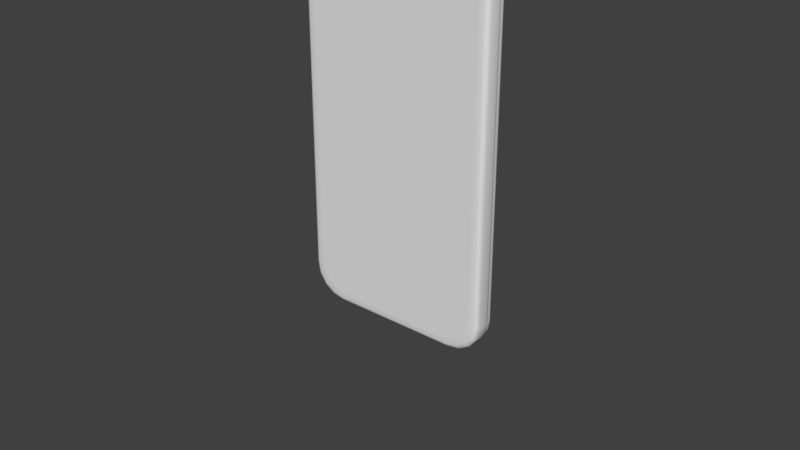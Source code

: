 # Source: iPhone7.blend  (saved by Blender 2.78.0; exported with 4.5.12 LTS)
import bpy
from mathutils import Matrix  # noqa: F401  (used for matrix-valued properties, if any)

bpy.ops.wm.read_factory_settings(use_empty=True)
scene = bpy.context.scene
scene.name = 'Scene'

# ---- collections
col_collection_1 = bpy.data.collections.new('Collection 1'); scene.collection.children.link(col_collection_1)

# ---- world
world_world = bpy.data.worlds.new('World'); scene.world = world_world
world_world.color = (0.05088, 0.05088, 0.05088)
world_world.use_sun_shadow = False
world_world.sun_shadow_jitter_overblur = 0.0
world_world.cycles.sampling_method = 'MANUAL'

# ---- meshes
me_plane = bpy.data.meshes.new('Plane')
me_plane.from_pydata([(-0.7297, -0.09451, 0.3727), (-0.4566, -0.09462, 0.09952), (-0.7089, -0.09451, 0.2681), (-0.6497, -0.09454, 0.1795), (-0.5611, -0.09458, 0.1203), (-0.4566, -0.09462, 3.403), (-0.7297, -0.09451, 3.13), (-0.5611, -0.09458, 3.382), (-0.6497, -0.09454, 3.323), (-0.7089, -0.09451, 3.234), (-0.4566, 0.07615, 0.09952), (-0.7297, 0.07627, 0.3727), (-0.5611, 0.07619, 0.1203), (-0.6497, 0.07623, 0.1795), (-0.7089, 0.07626, 0.2681), (-0.7297, 0.07627, 3.13), (-0.4566, 0.07615, 3.403), (-0.7089, 0.07626, 3.234), (-0.6497, 0.07623, 3.323), (-0.5611, 0.07619, 3.382), (0.5339, -0.09505, 0.09952), (0.807, -0.09516, 0.3727), (0.6384, -0.09509, 0.1203), (0.727, -0.09513, 0.1795), (0.7862, -0.09515, 0.2681), (0.807, -0.09516, 3.13), (0.5339, -0.09505, 3.403), (0.7862, -0.09515, 3.234), (0.727, -0.09513, 3.323), (0.6384, -0.09509, 3.382), (0.807, 0.07561, 0.3727), (0.5339, 0.07573, 0.09952), (0.7862, 0.07562, 0.2681), (0.727, 0.07564, 0.1795), (0.6384, 0.07568, 0.1203), (0.5339, 0.07573, 3.403), (0.807, 0.07561, 3.13), (0.6384, 0.07568, 3.382), (0.727, 0.07564, 3.323), (0.7862, 0.07562, 3.234), (-0.5466, -0.05458, 0.009518), (-0.5101, -0.0946, 0.04605), (-0.5417, -0.07459, 0.01441), (-0.5283, -0.08923, 0.02778), (-0.7832, -0.09448, 0.3192), (-0.8197, -0.05447, 0.2827), (-0.8015, -0.08912, 0.3009), (-0.8148, -0.07447, 0.2875), (-0.6146, -0.09455, 0.06684), (-0.6511, -0.05454, 0.03031), (-0.6329, -0.08919, 0.04857), (-0.6462, -0.07454, 0.0352), (-0.7032, -0.09452, 0.126), (-0.7397, -0.0545, 0.08952), (-0.7215, -0.08915, 0.1078), (-0.7348, -0.0745, 0.09441), (-0.7624, -0.09449, 0.2147), (-0.7989, -0.05448, 0.1781), (-0.7807, -0.08912, 0.1964), (-0.794, -0.07448, 0.183), (-0.8197, -0.05447, 3.22), (-0.7832, -0.09448, 3.183), (-0.8148, -0.07447, 3.215), (-0.8015, -0.08912, 3.201), (-0.5101, -0.0946, 3.456), (-0.5466, -0.05458, 3.493), (-0.5283, -0.08923, 3.475), (-0.5417, -0.07459, 3.488), (-0.7989, -0.05448, 3.324), (-0.7624, -0.09449, 3.288), (-0.794, -0.07448, 3.319), (-0.7807, -0.08912, 3.306), (-0.7397, -0.0545, 3.413), (-0.7032, -0.09452, 3.376), (-0.7348, -0.0745, 3.408), (-0.7215, -0.08915, 3.395), (-0.6511, -0.05454, 3.472), (-0.6146, -0.09455, 3.436), (-0.6462, -0.07454, 3.467), (-0.6329, -0.08919, 3.454), (-0.5466, 0.03619, 3.493), (-0.5101, 0.07617, 3.456), (-0.5417, 0.05619, 3.488), (-0.5283, 0.07082, 3.475), (-0.7832, 0.07629, 3.183), (-0.8197, 0.0363, 3.22), (-0.8015, 0.07094, 3.201), (-0.8148, 0.0563, 3.215), (-0.6146, 0.07622, 3.436), (-0.6511, 0.03623, 3.472), (-0.6329, 0.07087, 3.454), (-0.6462, 0.05623, 3.467), (-0.7032, 0.07625, 3.376), (-0.7397, 0.03627, 3.413), (-0.7215, 0.0709, 3.395), (-0.7348, 0.05627, 3.408), (-0.7624, 0.07628, 3.288), (-0.7989, 0.0363, 3.324), (-0.7807, 0.07093, 3.306), (-0.794, 0.05629, 3.319), (-0.8197, 0.0363, 0.2827), (-0.7832, 0.07629, 0.3192), (-0.8148, 0.0563, 0.2875), (-0.8015, 0.07094, 0.3009), (-0.5101, 0.07617, 0.04605), (-0.5466, 0.03619, 0.009518), (-0.5283, 0.07082, 0.02778), (-0.5417, 0.05619, 0.01441), (-0.7989, 0.0363, 0.1781), (-0.7624, 0.07628, 0.2147), (-0.794, 0.05629, 0.183), (-0.7807, 0.07093, 0.1964), (-0.7397, 0.03627, 0.08952), (-0.7032, 0.07625, 0.126), (-0.7348, 0.05627, 0.09441), (-0.7215, 0.0709, 0.1078), (-0.6511, 0.03623, 0.03031), (-0.6146, 0.07622, 0.06684), (-0.6462, 0.05623, 0.0352), (-0.6329, 0.07087, 0.04857), (0.6239, 0.03569, 0.009518), (0.5873, 0.0757, 0.04605), (0.619, 0.05569, 0.01441), (0.6056, 0.07034, 0.02778), (0.8605, 0.07559, 0.3192), (0.897, 0.03557, 0.2827), (0.8787, 0.07022, 0.3009), (0.8921, 0.05557, 0.2875), (0.6918, 0.07566, 0.06684), (0.7284, 0.03564, 0.03031), (0.7101, 0.07029, 0.04857), (0.7235, 0.05564, 0.0352), (0.7805, 0.07562, 0.126), (0.817, 0.0356, 0.08952), (0.7987, 0.07025, 0.1078), (0.8121, 0.05561, 0.09441), (0.8397, 0.07559, 0.2147), (0.8762, 0.03558, 0.1781), (0.8579, 0.07023, 0.1964), (0.8713, 0.05558, 0.183), (0.897, 0.03557, 3.22), (0.8605, 0.07559, 3.183), (0.8921, 0.05557, 3.215), (0.8787, 0.07022, 3.201), (0.5873, 0.0757, 3.456), (0.6239, 0.03569, 3.493), (0.6056, 0.07034, 3.475), (0.619, 0.05569, 3.488), (0.8762, 0.03558, 3.324), (0.8397, 0.07559, 3.288), (0.8713, 0.05558, 3.319), (0.8579, 0.07023, 3.306), (0.817, 0.0356, 3.413), (0.7805, 0.07562, 3.376), (0.8121, 0.05561, 3.408), (0.7987, 0.07025, 3.395), (0.7284, 0.03564, 3.472), (0.6918, 0.07566, 3.436), (0.7235, 0.05564, 3.467), (0.7101, 0.07029, 3.454), (0.6239, -0.05508, 3.493), (0.5873, -0.09507, 3.456), (0.619, -0.07508, 3.488), (0.6056, -0.08972, 3.475), (0.8605, -0.09519, 3.183), (0.897, -0.0552, 3.22), (0.8787, -0.08983, 3.201), (0.8921, -0.0752, 3.215), (0.6918, -0.09511, 3.436), (0.7284, -0.05513, 3.472), (0.7101, -0.08976, 3.454), (0.7235, -0.07513, 3.467), (0.7805, -0.09515, 3.376), (0.817, -0.05517, 3.413), (0.7987, -0.0898, 3.395), (0.8121, -0.07516, 3.408), (0.8397, -0.09518, 3.288), (0.8762, -0.05519, 3.324), (0.8579, -0.08983, 3.306), (0.8713, -0.07519, 3.319), (0.897, -0.0552, 0.2827), (0.8605, -0.09519, 0.3192), (0.8921, -0.0752, 0.2875), (0.8787, -0.08983, 0.3009), (0.5873, -0.09507, 0.04605), (0.6239, -0.05508, 0.009518), (0.6056, -0.08972, 0.02778), (0.619, -0.07508, 0.01441), (0.8762, -0.05519, 0.1781), (0.8397, -0.09518, 0.2147), (0.8713, -0.07519, 0.183), (0.8579, -0.08983, 0.1964), (0.817, -0.05517, 0.08952), (0.7805, -0.09515, 0.126), (0.8121, -0.07516, 0.09441), (0.7987, -0.0898, 0.1078), (0.7284, -0.05513, 0.03031), (0.6918, -0.09511, 0.06684), (0.7235, -0.07513, 0.0352), (0.7101, -0.08976, 0.04857)], [], [(72, 93, 97, 68), (13, 113, 109, 14), (56, 2, 0, 44), (116, 49, 53, 112), (196, 129, 133, 192), (20, 22, 23, 24, 21, 25, 27, 28, 29, 26, 5, 7, 8, 9, 6, 0, 2, 3, 4, 1), (96, 17, 15, 84), (88, 19, 18, 92), (168, 29, 28, 172), (105, 40, 49, 116), (125, 140, 165, 180), (145, 80, 65, 160), (10, 12, 13, 14, 11, 15, 17, 18, 19, 16, 35, 37, 38, 39, 36, 30, 32, 33, 34, 31), (41, 1, 4, 48), (48, 4, 3, 52), (52, 3, 2, 56), (0, 6, 61, 44), (5, 26, 161, 64), (7, 77, 73, 8), (8, 73, 69, 9), (9, 69, 61, 6), (34, 128, 121, 31), (33, 132, 128, 34), (32, 136, 132, 33), (30, 36, 141, 124), (152, 173, 177, 148), (153, 38, 37, 157), (149, 39, 38, 153), (141, 36, 39, 149), (20, 1, 41, 184), (112, 53, 57, 108), (68, 97, 85, 60), (108, 57, 45, 100), (65, 80, 89, 76), (81, 16, 19, 88), (76, 89, 93, 72), (5, 64, 77, 7), (35, 16, 81, 144), (92, 18, 17, 96), (14, 109, 101, 11), (15, 11, 101, 84), (10, 31, 121, 104), (185, 120, 129, 196), (12, 117, 113, 13), (10, 104, 117, 12), (188, 137, 125, 180), (148, 177, 165, 140), (192, 133, 137, 188), (30, 124, 136, 32), (157, 37, 35, 144), (156, 169, 173, 152), (161, 26, 29, 168), (145, 160, 169, 156), (176, 27, 25, 164), (172, 28, 27, 176), (24, 189, 181, 21), (25, 21, 181, 164), (23, 193, 189, 24), (22, 197, 193, 23), (20, 184, 197, 22), (45, 60, 85, 100), (117, 104, 106, 119), (119, 106, 107, 118), (118, 107, 105, 116), (41, 48, 50, 43), (43, 50, 51, 42), (42, 51, 49, 40), (113, 117, 119, 115), (115, 119, 118, 114), (114, 118, 116, 112), (48, 52, 54, 50), (50, 54, 55, 51), (51, 55, 53, 49), (109, 113, 115, 111), (111, 115, 114, 110), (110, 114, 112, 108), (52, 56, 58, 54), (54, 58, 59, 55), (55, 59, 57, 53), (101, 109, 111, 103), (103, 111, 110, 102), (102, 110, 108, 100), (56, 44, 46, 58), (58, 46, 47, 59), (59, 47, 45, 57), (77, 64, 66, 79), (79, 66, 67, 78), (78, 67, 65, 76), (81, 88, 90, 83), (83, 90, 91, 82), (82, 91, 89, 80), (73, 77, 79, 75), (75, 79, 78, 74), (74, 78, 76, 72), (88, 92, 94, 90), (90, 94, 95, 91), (91, 95, 93, 89), (69, 73, 75, 71), (71, 75, 74, 70), (70, 74, 72, 68), (92, 96, 98, 94), (94, 98, 99, 95), (95, 99, 97, 93), (61, 69, 71, 63), (63, 71, 70, 62), (62, 70, 68, 60), (96, 84, 86, 98), (98, 86, 87, 99), (99, 87, 85, 97), (197, 184, 186, 199), (199, 186, 187, 198), (198, 187, 185, 196), (121, 128, 130, 123), (123, 130, 131, 122), (122, 131, 129, 120), (193, 197, 199, 195), (195, 199, 198, 194), (194, 198, 196, 192), (128, 132, 134, 130), (130, 134, 135, 131), (131, 135, 133, 129), (189, 193, 195, 191), (191, 195, 194, 190), (190, 194, 192, 188), (132, 136, 138, 134), (134, 138, 139, 135), (135, 139, 137, 133), (181, 189, 191, 183), (183, 191, 190, 182), (182, 190, 188, 180), (136, 124, 126, 138), (138, 126, 127, 139), (139, 127, 125, 137), (157, 144, 146, 159), (159, 146, 147, 158), (158, 147, 145, 156), (161, 168, 170, 163), (163, 170, 171, 162), (162, 171, 169, 160), (153, 157, 159, 155), (155, 159, 158, 154), (154, 158, 156, 152), (168, 172, 174, 170), (170, 174, 175, 171), (171, 175, 173, 169), (149, 153, 155, 151), (151, 155, 154, 150), (150, 154, 152, 148), (172, 176, 178, 174), (174, 178, 179, 175), (175, 179, 177, 173), (141, 149, 151, 143), (143, 151, 150, 142), (142, 150, 148, 140), (176, 164, 166, 178), (178, 166, 167, 179), (179, 167, 165, 177), (60, 45, 47, 62), (62, 47, 46, 63), (63, 46, 44, 61), (40, 185, 187, 42), (42, 187, 186, 43), (43, 186, 184, 41), (160, 65, 67, 162), (162, 67, 66, 163), (163, 66, 64, 161), (120, 105, 107, 122), (122, 107, 106, 123), (123, 106, 104, 121), (100, 85, 87, 102), (102, 87, 86, 103), (103, 86, 84, 101), (80, 145, 147, 82), (82, 147, 146, 83), (83, 146, 144, 81), (180, 165, 167, 182), (182, 167, 166, 183), (183, 166, 164, 181), (140, 125, 127, 142), (142, 127, 126, 143), (143, 126, 124, 141), (105, 120, 185, 40)])
me_plane.polygons.foreach_set('use_smooth', [True] * 182)
me_plane.use_remesh_preserve_volume = False
me_plane.use_remesh_preserve_attributes = False
me_plane.use_mirror_vertex_groups = False
me_plane.update()
me_cube_002 = bpy.data.meshes.new('Cube.002')
me_cube_002.from_pydata([(0.5109, 0.0, -1.643), (0.7633, 0.0, -1.391), (0.5889, 0.0, -1.631), (0.6592, 0.0, -1.595), (0.7151, 0.0, -1.539), (0.7509, 0.0, -1.469), (0.7633, 0.0, 1.46), (0.5804, 0.0, 1.643), (0.7543, 0.0, 1.517), (0.7283, 0.0, 1.568), (0.6879, 0.0, 1.608), (0.6369, 0.0, 1.634), (0.7633, 0.1542, -1.391), (0.5109, 0.1542, -1.643), (0.7509, 0.1542, -1.469), (0.7151, 0.1542, -1.539), (0.6592, 0.1542, -1.595), (0.5889, 0.1542, -1.631), (0.5804, 0.1542, 1.643), (0.7633, 0.1542, 1.46), (0.6369, 0.1542, 1.634), (0.6879, 0.1542, 1.608), (0.7283, 0.1542, 1.568), (0.7543, 0.1542, 1.517), (0.5809, 0.1542, -1.713), (0.8333, 0.1542, -1.461), (0.6589, 0.1542, -1.701), (0.7292, 0.1542, -1.665), (0.7851, 0.1542, -1.609), (0.8209, 0.1542, -1.539), (0.8633, 0.1242, -1.491), (0.6109, 0.1242, -1.743), (0.8509, 0.1242, -1.569), (0.8151, 0.1242, -1.639), (0.7592, 0.1242, -1.695), (0.6889, 0.1242, -1.731), (0.5959, 0.1502, -1.728), (0.8483, 0.1502, -1.476), (0.6739, 0.1502, -1.716), (0.7442, 0.1502, -1.68), (0.8001, 0.1502, -1.624), (0.8359, 0.1502, -1.554), (0.6069, 0.1392, -1.739), (0.8592, 0.1392, -1.487), (0.6849, 0.1392, -1.727), (0.7552, 0.1392, -1.691), (0.811, 0.1392, -1.635), (0.8469, 0.1392, -1.565), (0.6804, 0.1242, 1.743), (0.8633, 0.1242, 1.56), (0.7369, 0.1242, 1.734), (0.7879, 0.1242, 1.708), (0.8283, 0.1242, 1.668), (0.8543, 0.1242, 1.617), (0.8333, 0.1542, 1.53), (0.6504, 0.1542, 1.713), (0.8243, 0.1542, 1.587), (0.7983, 0.1542, 1.638), (0.7579, 0.1542, 1.678), (0.7069, 0.1542, 1.704), (0.8592, 0.1392, 1.556), (0.6764, 0.1392, 1.739), (0.8503, 0.1392, 1.613), (0.8243, 0.1392, 1.664), (0.7839, 0.1392, 1.704), (0.7329, 0.1392, 1.73), (0.8483, 0.1502, 1.545), (0.6654, 0.1502, 1.728), (0.8393, 0.1502, 1.602), (0.8133, 0.1502, 1.653), (0.7729, 0.1502, 1.693), (0.7219, 0.1502, 1.719), (0.8633, 0.03, 1.56), (0.6804, 0.03, 1.743), (0.8543, 0.03, 1.617), (0.8283, 0.03, 1.668), (0.7879, 0.03, 1.708), (0.7369, 0.03, 1.734), (0.6504, 0.0, 1.713), (0.8333, 0.0, 1.53), (0.7069, 0.0, 1.704), (0.7579, 0.0, 1.678), (0.7983, 0.0, 1.638), (0.8243, 0.0, 1.587), (0.8592, 0.015, 1.556), (0.6764, 0.015, 1.739), (0.8503, 0.015, 1.613), (0.8243, 0.015, 1.664), (0.7839, 0.015, 1.704), (0.7329, 0.015, 1.73), (0.8483, 0.004019, 1.545), (0.6654, 0.004019, 1.728), (0.8393, 0.004019, 1.602), (0.8133, 0.004019, 1.653), (0.7729, 0.004019, 1.693), (0.7219, 0.004019, 1.719), (0.8333, 0.0, -1.461), (0.5809, 0.0, -1.713), (0.8209, 0.0, -1.539), (0.7851, 0.0, -1.609), (0.7292, 0.0, -1.665), (0.6589, 0.0, -1.701), (0.6109, 0.03, -1.743), (0.8633, 0.03, -1.491), (0.6889, 0.03, -1.731), (0.7592, 0.03, -1.695), (0.8151, 0.03, -1.639), (0.8509, 0.03, -1.569), (0.5959, 0.004019, -1.728), (0.8483, 0.004019, -1.476), (0.6739, 0.004019, -1.716), (0.7442, 0.004019, -1.68), (0.8001, 0.004019, -1.624), (0.8359, 0.004019, -1.554), (0.6069, 0.015, -1.739), (0.8592, 0.015, -1.487), (0.6849, 0.015, -1.727), (0.7552, 0.015, -1.691), (0.811, 0.015, -1.635), (0.8469, 0.015, -1.565), (-0.7633, 0.0, -1.46), (-0.5804, 0.0, -1.643), (-0.7543, 0.0, -1.517), (-0.7283, 0.0, -1.568), (-0.6879, 0.0, -1.608), (-0.6369, 0.0, -1.634), (-0.5109, 0.0, 1.643), (-0.7633, 0.0, 1.391), (-0.5889, 0.0, 1.631), (-0.6592, 0.0, 1.595), (-0.7151, 0.0, 1.539), (-0.7509, 0.0, 1.469), (-0.5804, 0.1542, -1.643), (-0.7633, 0.1542, -1.46), (-0.6369, 0.1542, -1.634), (-0.6879, 0.1542, -1.608), (-0.7283, 0.1542, -1.568), (-0.7543, 0.1542, -1.517), (-0.7633, 0.1542, 1.391), (-0.5109, 0.1542, 1.643), (-0.7509, 0.1542, 1.469), (-0.7151, 0.1542, 1.539), (-0.6592, 0.1542, 1.595), (-0.5889, 0.1542, 1.631), (-0.8633, 0.03, -1.56), (-0.6804, 0.03, -1.743), (-0.8543, 0.03, -1.617), (-0.8283, 0.03, -1.668), (-0.7879, 0.03, -1.708), (-0.7369, 0.03, -1.734), (-0.6504, 0.0, -1.713), (-0.8333, 0.0, -1.53), (-0.7069, 2.328e-10, -1.704), (-0.7579, 0.0, -1.678), (-0.7983, 0.0, -1.638), (-0.8243, -2.328e-10, -1.587), (-0.8592, 0.015, -1.556), (-0.6764, 0.015, -1.739), (-0.8503, 0.015, -1.613), (-0.8243, 0.015, -1.664), (-0.7839, 0.015, -1.704), (-0.7329, 0.015, -1.73), (-0.8483, 0.004019, -1.545), (-0.6654, 0.004019, -1.728), (-0.8393, 0.004019, -1.602), (-0.8133, 0.004019, -1.653), (-0.7729, 0.004019, -1.693), (-0.7219, 0.004019, -1.719), (-0.8333, 0.0, 1.461), (-0.5809, 0.0, 1.713), (-0.8209, 0.0, 1.539), (-0.7851, 4.657e-10, 1.609), (-0.7292, 4.657e-10, 1.665), (-0.6589, 0.0, 1.701), (-0.6109, 0.03, 1.743), (-0.8633, 0.03, 1.491), (-0.6889, 0.03, 1.731), (-0.7592, 0.03, 1.695), (-0.8151, 0.03, 1.639), (-0.8509, 0.03, 1.569), (-0.5959, 0.004019, 1.728), (-0.8483, 0.004019, 1.476), (-0.6739, 0.004019, 1.716), (-0.7442, 0.004019, 1.68), (-0.8001, 0.004019, 1.624), (-0.8359, 0.004019, 1.554), (-0.6069, 0.015, 1.739), (-0.8592, 0.015, 1.487), (-0.6849, 0.015, 1.727), (-0.7552, 0.015, 1.691), (-0.811, 0.015, 1.635), (-0.8469, 0.015, 1.565), (-0.8633, 0.1242, 1.491), (-0.6109, 0.1242, 1.743), (-0.8509, 0.1242, 1.569), (-0.8151, 0.1242, 1.639), (-0.7592, 0.1242, 1.695), (-0.6889, 0.1242, 1.731), (-0.5809, 0.1542, 1.713), (-0.8333, 0.1542, 1.461), (-0.6589, 0.1542, 1.701), (-0.7292, 0.1542, 1.665), (-0.7851, 0.1542, 1.609), (-0.8209, 0.1542, 1.539), (-0.8592, 0.1392, 1.487), (-0.6069, 0.1392, 1.739), (-0.8469, 0.1392, 1.565), (-0.811, 0.1392, 1.635), (-0.7552, 0.1392, 1.691), (-0.6849, 0.1392, 1.727), (-0.8483, 0.1502, 1.476), (-0.5959, 0.1502, 1.728), (-0.8359, 0.1502, 1.554), (-0.8001, 0.1502, 1.624), (-0.7442, 0.1502, 1.68), (-0.6739, 0.1502, 1.716), (-0.8333, 0.1542, -1.53), (-0.6504, 0.1542, -1.713), (-0.8243, 0.1542, -1.587), (-0.7983, 0.1542, -1.638), (-0.7579, 0.1542, -1.678), (-0.7069, 0.1542, -1.704), (-0.6804, 0.1242, -1.743), (-0.8633, 0.1242, -1.56), (-0.7369, 0.1242, -1.734), (-0.7879, 0.1242, -1.708), (-0.8283, 0.1242, -1.668), (-0.8543, 0.1242, -1.617), (-0.6654, 0.1502, -1.728), (-0.8483, 0.1502, -1.545), (-0.7219, 0.1502, -1.719), (-0.7729, 0.1502, -1.693), (-0.8133, 0.1502, -1.653), (-0.8393, 0.1502, -1.602), (-0.6764, 0.1392, -1.739), (-0.8592, 0.1392, -1.556), (-0.7329, 0.1392, -1.73), (-0.7839, 0.1392, -1.704), (-0.8243, 0.1392, -1.664), (-0.8503, 0.1392, -1.613)], [], [(6, 1, 96, 79), (12, 19, 54, 25), (18, 139, 198, 55), (0, 2, 3, 4, 5, 1, 6, 8, 9, 10, 11, 7, 126, 128, 129, 130, 131, 127, 120, 122, 123, 124, 125, 121), (222, 31, 102, 145), (138, 133, 216, 199), (211, 67, 55, 198), (156, 187, 175, 144), (145, 102, 114, 157), (132, 13, 24, 217), (132, 134, 135, 136, 137, 133, 138, 140, 141, 142, 143, 139, 18, 20, 21, 22, 23, 19, 12, 14, 15, 16, 17, 13), (0, 121, 150, 97), (31, 222, 234, 42), (162, 181, 187, 156), (157, 114, 108, 163), (144, 175, 192, 223), (210, 229, 235, 204), (205, 61, 67, 211), (193, 48, 61, 205), (30, 49, 72, 103), (60, 43, 37, 66), (66, 37, 25, 54), (199, 216, 229, 210), (84, 115, 103, 72), (36, 228, 217, 24), (42, 234, 228, 36), (85, 186, 180, 91), (49, 30, 43, 60), (90, 109, 115, 84), (204, 235, 223, 192), (48, 193, 174, 73), (91, 180, 169, 78), (163, 108, 97, 150), (73, 174, 186, 85), (151, 168, 181, 162), (79, 96, 109, 90), (43, 30, 32, 47), (47, 32, 33, 46), (46, 33, 34, 45), (45, 34, 35, 44), (44, 35, 31, 42), (37, 43, 47, 41), (41, 47, 46, 40), (40, 46, 45, 39), (39, 45, 44, 38), (38, 44, 42, 36), (25, 37, 41, 29), (29, 41, 40, 28), (28, 40, 39, 27), (27, 39, 38, 26), (26, 38, 36, 24), (49, 60, 62, 53), (53, 62, 63, 52), (52, 63, 64, 51), (51, 64, 65, 50), (50, 65, 61, 48), (60, 66, 68, 62), (62, 68, 69, 63), (63, 69, 70, 64), (64, 70, 71, 65), (65, 71, 67, 61), (66, 54, 56, 68), (68, 56, 57, 69), (69, 57, 58, 70), (70, 58, 59, 71), (71, 59, 55, 67), (91, 78, 80, 95), (95, 80, 81, 94), (94, 81, 82, 93), (93, 82, 83, 92), (92, 83, 79, 90), (97, 108, 110, 101), (101, 110, 111, 100), (100, 111, 112, 99), (99, 112, 113, 98), (98, 113, 109, 96), (85, 91, 95, 89), (89, 95, 94, 88), (88, 94, 93, 87), (87, 93, 92, 86), (86, 92, 90, 84), (108, 114, 116, 110), (110, 116, 117, 111), (111, 117, 118, 112), (112, 118, 119, 113), (113, 119, 115, 109), (73, 85, 89, 77), (77, 89, 88, 76), (76, 88, 87, 75), (75, 87, 86, 74), (74, 86, 84, 72), (114, 102, 104, 116), (116, 104, 105, 117), (117, 105, 106, 118), (118, 106, 107, 119), (119, 107, 103, 115), (30, 103, 107, 32), (32, 107, 106, 33), (33, 106, 105, 34), (34, 105, 104, 35), (35, 104, 102, 31), (96, 1, 5, 98), (98, 5, 4, 99), (99, 4, 3, 100), (100, 3, 2, 101), (101, 2, 0, 97), (72, 49, 53, 74), (74, 53, 52, 75), (75, 52, 51, 76), (76, 51, 50, 77), (77, 50, 48, 73), (6, 79, 83, 8), (8, 83, 82, 9), (9, 82, 81, 10), (10, 81, 80, 11), (11, 80, 78, 7), (54, 19, 23, 56), (56, 23, 22, 57), (57, 22, 21, 58), (58, 21, 20, 59), (59, 20, 18, 55), (12, 25, 29, 14), (14, 29, 28, 15), (15, 28, 27, 16), (16, 27, 26, 17), (17, 26, 24, 13), (126, 7, 78, 169), (163, 150, 152, 167), (167, 152, 153, 166), (166, 153, 154, 165), (165, 154, 155, 164), (164, 155, 151, 162), (169, 180, 182, 173), (173, 182, 183, 172), (172, 183, 184, 171), (171, 184, 185, 170), (170, 185, 181, 168), (157, 163, 167, 161), (161, 167, 166, 160), (160, 166, 165, 159), (159, 165, 164, 158), (158, 164, 162, 156), (180, 186, 188, 182), (182, 188, 189, 183), (183, 189, 190, 184), (184, 190, 191, 185), (185, 191, 187, 181), (145, 157, 161, 149), (149, 161, 160, 148), (148, 160, 159, 147), (147, 159, 158, 146), (146, 158, 156, 144), (186, 174, 176, 188), (188, 176, 177, 189), (189, 177, 178, 190), (190, 178, 179, 191), (191, 179, 175, 187), (211, 198, 200, 215), (215, 200, 201, 214), (214, 201, 202, 213), (213, 202, 203, 212), (212, 203, 199, 210), (217, 228, 230, 221), (221, 230, 231, 220), (220, 231, 232, 219), (219, 232, 233, 218), (218, 233, 229, 216), (205, 211, 215, 209), (209, 215, 214, 208), (208, 214, 213, 207), (207, 213, 212, 206), (206, 212, 210, 204), (228, 234, 236, 230), (230, 236, 237, 231), (231, 237, 238, 232), (232, 238, 239, 233), (233, 239, 235, 229), (193, 205, 209, 197), (197, 209, 208, 196), (196, 208, 207, 195), (195, 207, 206, 194), (194, 206, 204, 192), (234, 222, 224, 236), (236, 224, 225, 237), (237, 225, 226, 238), (238, 226, 227, 239), (239, 227, 223, 235), (144, 223, 227, 146), (146, 227, 226, 147), (147, 226, 225, 148), (148, 225, 224, 149), (149, 224, 222, 145), (174, 193, 197, 176), (176, 197, 196, 177), (177, 196, 195, 178), (178, 195, 194, 179), (179, 194, 192, 175), (120, 151, 155, 122), (122, 155, 154, 123), (123, 154, 153, 124), (124, 153, 152, 125), (125, 152, 150, 121), (126, 169, 173, 128), (128, 173, 172, 129), (129, 172, 171, 130), (130, 171, 170, 131), (131, 170, 168, 127), (138, 199, 203, 140), (140, 203, 202, 141), (141, 202, 201, 142), (142, 201, 200, 143), (143, 200, 198, 139), (132, 217, 221, 134), (134, 221, 220, 135), (135, 220, 219, 136), (136, 219, 218, 137), (137, 218, 216, 133), (120, 127, 168, 151)])
me_cube_002.polygons.foreach_set('use_smooth', [True] * 218)
me_cube_002.use_remesh_preserve_volume = False
me_cube_002.use_remesh_preserve_attributes = False
me_cube_002.use_mirror_vertex_groups = False
me_cube_002.update()

# ---- objects
ob_plane = bpy.data.objects.new('Plane', me_plane)
ob_1 = bpy.data.objects.new('1', me_cube_002)

# ---- transforms, parenting, visibility, modifiers, constraints
ob_plane.location = (0.0, 0.0, 0.0)
ob_plane.lineart.crease_threshold = 0.0
ob_1.location = (0.0, 0.0, 1.743)
ob_1.scale = (1.0, 1.0, 1.0)
ob_1.hide_viewport = True
ob_1.lineart.crease_threshold = 0.0

# ---- collection membership
col_collection_1.objects.link(ob_plane)
col_collection_1.objects.link(ob_1)

# ---- scene / render settings (as saved in the file)
scene.frame_start = 1; scene.frame_end = 250; scene.frame_set(0)
scene.render.engine = 'BLENDER_EEVEE_NEXT'
scene.render.resolution_percentage = 50
scene.render.dither_intensity = 0.0
scene.cycles.use_denoising = False
scene.cycles.samples = 128
scene.cycles.sampling_pattern = 'TABULATED_SOBOL'
scene.cycles.light_sampling_threshold = 0.0
scene.cycles.use_adaptive_sampling = False
scene.cycles.use_light_tree = False
scene.cycles.blur_glossy = 0.0
scene.cycles.sample_clamp_indirect = 0.0
scene.view_settings.view_transform = 'Standard'
bpy.context.view_layer.update()

# ---- added for rendering (the .blend has no active camera and no usable light): camera, sun
cam_auto = bpy.data.cameras.new('AutoCamera')
cam_auto.lens = 50.0
cam_auto.sensor_width = 36.0
cam_auto.clip_end = 1000.0
ob_auto_camera = bpy.data.objects.new('AutoCamera', cam_auto)
scene.collection.objects.link(ob_auto_camera)
ob_auto_camera.location = (5.13309, -6.10997, 4.96781)
ob_auto_camera.rotation_euler = (1.09748, -7.21219e-08, 0.694738)
scene.camera = ob_auto_camera
light_auto_sun = bpy.data.lights.new('AutoSun', 'SUN')
light_auto_sun.energy = 3.0
light_auto_sun.angle = 0.0523599
ob_auto_sun = bpy.data.objects.new('AutoSun', light_auto_sun)
scene.collection.objects.link(ob_auto_sun)
ob_auto_sun.rotation_euler = (0.872665, 0.174533, 0.523599)
bpy.context.view_layer.update()
